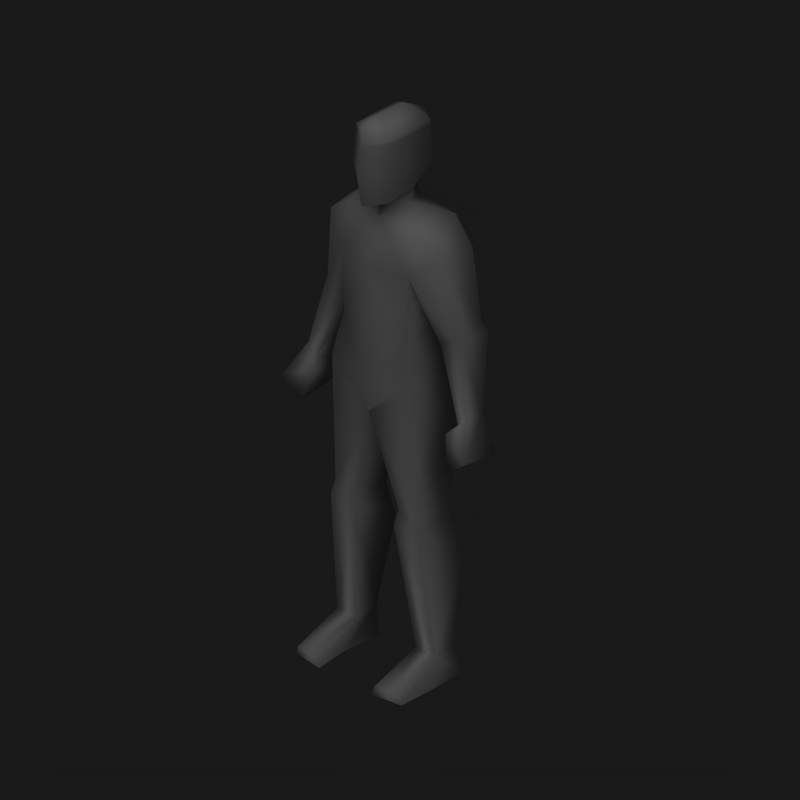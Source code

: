 # Source: male_low.blend  (saved by Blender 2.68.0; exported with 4.5.12 LTS)
import bpy
from mathutils import Matrix  # noqa: F401  (used for matrix-valued properties, if any)

bpy.ops.wm.read_factory_settings(use_empty=True)
scene = bpy.context.scene
scene.name = 'Scene'

# ---- collections
col_collection_1 = bpy.data.collections.new('Collection 1'); scene.collection.children.link(col_collection_1)

# ---- world
world_world = bpy.data.worlds.new('World'); scene.world = world_world
world_world.color = (0.1, 0.1, 0.1)
world_world.use_sun_shadow = False
world_world.sun_shadow_jitter_overblur = 0.0
world_world.cycles.sampling_method = 'MANUAL'
world_world.cycles.sample_map_resolution = 256

# ---- cameras
cam_camera_001 = bpy.data.cameras.new('Camera.001')
cam_camera_001.type = 'ORTHO'
cam_camera_001.passepartout_alpha = 0.2
cam_camera_001.clip_end = 100.0
cam_camera_001.lens = 35.0
cam_camera_001.sensor_width = 32.0
cam_camera_001.sensor_height = 18.0
cam_camera_001.ortho_scale = 2.5
cam_camera_001.show_passepartout = False
cam_camera_001.show_safe_areas = True
cam_camera_001.dof.focus_distance = 0.0
cam_camera_001.dof.aperture_fstop = 128.0

# ---- lights
light_lamp_001 = bpy.data.lights.new('Lamp.001', 'SUN')
light_lamp_001.transmission_factor = 0.0
light_lamp_001.angle = 1.571
light_lamp_001.energy = 1.0
light_lamp_001.shadow_buffer_clip_start = 0.5
light_lamp_001.shadow_soft_size = 1.0
light_lamp_001.shadow_cascade_max_distance = 1000.0
light_lamp_001.cycles.use_multiple_importance_sampling = False

# ---- meshes
me_cube = bpy.data.meshes.new('Cube')
me_cube.from_pydata([(0.204, 0.01271, 0.586), (0.1823, -0.1024, 0.6015), (0.09565, -0.1024, 0.6015), (0.07395, 0.01271, 0.586), (0.1459, 0.0418, 0.1019), (0.1302, -0.06054, 0.1019), (0.2169, -0.06055, 0.1019), (0.2013, 0.0418, 0.1019), (0.2186, 0.05678, 0.001012), (0.1286, 0.03839, 0.001012), (0.1326, -0.1145, 0.001012), (0.2308, -0.08831, 0.001012), (0.1379, -0.2492, 0.04215), (0.2167, -0.2358, 0.03405), (0.2314, -0.2248, -0.001025), (0.1158, -0.2421, -0.001025), (0.08696, -0.1151, 0.5496), (0.191, -0.1151, 0.5496), (0.07599, 0.05879, 0.4461), (0.2178, 0.05879, 0.4461), (0.1632, -0.1378, 1.074), (0.1631, 0.07123, 1.062), (0.1928, 0.06929, 0.9393), (0.1341, -0.1131, 1.232), (0.156, 0.03959, 1.232), (0.1507, -0.1102, 1.457), (0.167, 0.1049, 1.505), (0.1293, -0.0908, 1.622), (0.1723, 0.07553, 1.627), (0.2929, 0.06865, 1.288), (0.2943, -0.02587, 1.262), (0.2245, 0.06417, 1.238), (0.2168, -0.03358, 1.213), (0.0632, -0.01068, 1.664), (0.3126, 0.07893, 1.262), (0.2437, 0.07893, 1.182), (0.3487, -0.05656, 1.006), (0.3121, -0.05656, 0.9752), (0.3515, 0.01312, 1.004), (0.2372, -0.06798, 1.543), (0.2569, 0.06407, 1.547), (0.4032, -0.1185, 0.8924), (0.2872, -0.08714, 0.9454), (0.3094, 0.02686, 0.9434), (0.3859, 0.04137, 0.863), (0.3238, -0.1185, 0.8306), (0.3207, 0.03957, 0.8566), (0.06937, -0.01068, 1.713), (0.06036, -0.1172, 1.695), (0.08797, -0.1199, 1.801), (0.07911, -0.1143, 1.917), (0.08797, 0.05541, 1.796), (0.07911, 0.05677, 1.921), (-0.07911, 0.05677, 1.921), (-1.873e-06, 0.09801, 1.921), (-1.873e-06, 0.1163, 1.771), (-0.08797, 0.05541, 1.796), (-0.07911, -0.1143, 1.917), (-0.08797, -0.1199, 1.801), (-1.962e-06, -0.1722, 1.898), (-1.932e-06, -0.1869, 1.781), (-1.932e-06, -0.1699, 1.685), (-0.06036, -0.1172, 1.695), (-1.873e-06, 0.06919, 1.695), (-1.932e-06, -0.0905, 1.668), (-0.06937, -0.01068, 1.713), (-0.3207, 0.03957, 0.8566), (-0.3238, -0.1185, 0.8306), (-0.3859, 0.04137, 0.863), (-0.3094, 0.02686, 0.9434), (-0.2872, -0.08714, 0.9454), (-0.4032, -0.1185, 0.8924), (-0.2569, 0.06407, 1.547), (-0.2372, -0.06798, 1.543), (-2.052e-06, -0.09586, 1.618), (-1.992e-06, 0.09081, 1.621), (-0.3515, 0.01312, 1.004), (-0.3121, -0.05656, 0.9752), (-0.3487, -0.05656, 1.006), (-0.2437, 0.07893, 1.182), (-0.3126, 0.07893, 1.262), (-0.0632, -0.01068, 1.664), (-0.2168, -0.03358, 1.213), (-0.2245, 0.06417, 1.238), (-0.2943, -0.02587, 1.262), (-0.2929, 0.06865, 1.288), (-0.1723, 0.07553, 1.627), (-0.1293, -0.0908, 1.622), (-2.051e-06, -0.1503, 1.456), (-1.992e-06, 0.1427, 1.52), (-0.167, 0.1049, 1.505), (-0.1507, -0.1102, 1.457), (-2.23e-06, -0.1477, 1.229), (-2.171e-06, 0.08242, 1.229), (-0.156, 0.03959, 1.232), (-0.1341, -0.1131, 1.232), (-0.1928, 0.06929, 0.9393), (-2.052e-06, 0.09277, 0.9319), (-2.141e-06, -0.1363, 0.9335), (-2.052e-06, 0.1298, 1.036), (-2.141e-06, -0.1463, 1.042), (-0.1631, 0.07123, 1.062), (-0.1632, -0.1378, 1.074), (-0.2178, 0.05879, 0.4461), (-0.07599, 0.05879, 0.4461), (-0.191, -0.1151, 0.5496), (-0.08696, -0.1151, 0.5496), (-0.1158, -0.2421, -0.001025), (-0.2314, -0.2248, -0.001025), (-0.2167, -0.2358, 0.03405), (-0.1379, -0.2492, 0.04215), (-0.2308, -0.08831, 0.001012), (-0.1326, -0.1145, 0.001012), (-0.1286, 0.03839, 0.001012), (-0.2186, 0.05678, 0.001012), (-0.2013, 0.0418, 0.1019), (-0.2169, -0.06055, 0.1019), (-0.1302, -0.06054, 0.1019), (-0.1459, 0.0418, 0.1019), (-0.07395, 0.01271, 0.586), (-0.09565, -0.1024, 0.6015), (-0.1823, -0.1024, 0.6015), (-0.204, 0.01271, 0.586), (0.07911, -0.1159, 1.931), (0.07911, 0.05677, 1.938), (-1.787e-06, 0.01515, 1.985), (-1.814e-06, -0.1037, 1.985), (-0.07911, 0.05677, 1.938), (-1.873e-06, 0.09801, 1.938), (-0.07911, -0.1159, 1.931), (-1.962e-06, -0.1689, 1.961)], [], [(4, 7, 8, 9), (5, 12, 13, 6), (12, 15, 14, 13), (6, 13, 14, 11), (5, 10, 15, 12), (4, 9, 10, 5), (6, 11, 8, 7), (10, 11, 14, 15), (8, 11, 10, 9), (2, 16, 17, 1), (16, 5, 6, 17), (7, 4, 18, 19), (0, 19, 18, 3), (6, 7, 19, 17), (4, 5, 16, 18), (0, 1, 17), (0, 17, 19), (2, 3, 16), (3, 18, 16), (98, 20, 100), (22, 21, 20), (99, 21, 22, 97), (20, 21, 24, 23), (21, 99, 93, 24), (100, 20, 23, 92), (25, 26, 31, 32), (29, 34, 35, 31), (29, 30, 34), (31, 35, 32), (32, 37, 36, 30), (34, 38, 43, 35), (30, 36, 38, 34), (35, 43, 37, 32), (33, 27, 28), (27, 33, 74), (28, 75, 33), (26, 89, 75, 28), (25, 27, 74, 88), (39, 27, 25), (39, 30, 29, 40), (28, 40, 26), (25, 32, 30, 39), (26, 40, 29, 31), (36, 37, 42, 41), (38, 36, 41, 44), (37, 43, 42), (44, 41, 45, 46), (41, 42, 45), (42, 43, 46, 45), (38, 44, 46, 43), (0, 22, 20, 1), (0, 3, 97, 22), (1, 20, 98, 2), (2, 98, 97, 3), (74, 33, 47, 64), (33, 75, 63, 47), (23, 24, 26, 25), (23, 25, 88, 92), (26, 24, 93, 89), (64, 47, 48, 61), (48, 49, 60, 61), (47, 51, 49, 48), (47, 63, 55, 51), (49, 51, 52, 50), (57, 59, 130, 129), (59, 50, 123, 130), (53, 57, 129, 127), (55, 54, 52, 51), (60, 49, 50, 59), (60, 59, 57, 58), (55, 56, 53, 54), (54, 53, 127, 128), (50, 52, 124, 123), (52, 54, 128, 124), (58, 57, 53, 56), (65, 56, 55, 63), (65, 62, 58, 56), (62, 61, 60, 58), (64, 61, 62, 65), (90, 89, 93, 94), (95, 92, 88, 91), (95, 91, 90, 94), (81, 65, 63, 75), (74, 64, 65, 81), (120, 119, 97, 98), (121, 120, 98, 102), (122, 96, 97, 119), (122, 121, 102, 96), (76, 69, 66, 68), (70, 67, 66, 69), (71, 67, 70), (68, 66, 67, 71), (77, 70, 69), (76, 68, 71, 78), (78, 71, 70, 77), (90, 83, 85, 72), (91, 73, 84, 82), (86, 90, 72), (73, 72, 85, 84), (73, 91, 87), (91, 88, 74, 87), (90, 86, 75, 89), (86, 81, 75), (87, 74, 81), (81, 86, 87), (79, 82, 77, 69), (84, 80, 76, 78), (80, 79, 69, 76), (82, 84, 78, 77), (83, 82, 79), (85, 80, 84), (85, 83, 79, 80), (91, 82, 83, 90), (100, 92, 95, 102), (101, 94, 93, 99), (102, 95, 94, 101), (99, 97, 96, 101), (96, 102, 101), (98, 100, 102), (119, 106, 104), (120, 106, 119), (122, 103, 105), (122, 105, 121), (118, 104, 106, 117), (116, 105, 103, 115), (122, 119, 104, 103), (115, 103, 104, 118), (106, 105, 116, 117), (120, 121, 105, 106), (114, 113, 112, 111), (112, 107, 108, 111), (116, 115, 114, 111), (118, 117, 112, 113), (117, 110, 107, 112), (116, 111, 108, 109), (110, 109, 108, 107), (117, 116, 109, 110), (118, 113, 114, 115), (27, 39, 28), (28, 39, 40), (72, 73, 86), (73, 87, 86), (130, 123, 126), (128, 125, 124), (123, 124, 125, 126), (129, 126, 125, 127), (128, 127, 125), (130, 126, 129)])
me_cube.polygons.foreach_set('use_smooth', [True] * 148)
_k = set([(0, 3), (8, 9), (8, 11), (9, 10), (10, 15), (11, 14), (14, 15), (20, 98), (22, 97), (25, 26), (30, 32), (33, 74), (37, 43), (47, 48), (48, 61), (61, 62), (62, 65), (69, 77), (74, 81), (82, 84), (90, 91), (96, 97), (97, 98), (98, 102), (107, 108), (107, 112), (108, 111), (111, 114), (112, 113), (113, 114), (119, 122)])
me_cube.attributes.new('sharp_edge', 'BOOLEAN', 'EDGE').data.foreach_set('value', [ (min(e.vertices), max(e.vertices)) in _k for e in me_cube.edges])
_uv = me_cube.uv_layers.new(name='UVTex')
_uv.uv.foreach_set('vector', [0.09963, 0.04204, 0.07694, 0.04197, 0.06999, 0.0003589, 0.1068, 0.0008923, 0.6385, 0.7673, 0.6353, 0.8483, 0.6035, 0.8443, 0.6031, 0.7674, 0.6393, 0.6795, 0.6567, 0.6705, 0.6561, 0.7178, 0.6421, 0.7118, 0.831, 0.04484, 0.7602, 0.01476, 0.7654, 0.0003589, 0.8212, 0.003016, 0.9241, 0.04731, 0.9435, 0.004671, 0.9954, 0.0003589, 0.9996, 0.01794, 0.8824, 0.05011, 0.881, 0.008702, 0.9435, 0.004671, 0.9241, 0.04731, 0.831, 0.04484, 0.8212, 0.003016, 0.8802, 0.005113, 0.8725, 0.04642, 0.2139, 0.8147, 0.1736, 0.8252, 0.1736, 0.7693, 0.221, 0.7624, 0.1784, 0.8847, 0.1736, 0.8252, 0.2139, 0.8147, 0.2153, 0.8773, 0.4671, 0.4275, 0.4756, 0.4476, 0.4341, 0.4575, 0.4326, 0.4357, 0.4756, 0.4476, 0.5002, 0.6281, 0.4657, 0.6363, 0.4341, 0.4575, 0.07694, 0.04197, 0.09963, 0.04204, 0.1278, 0.1825, 0.06973, 0.1823, 0.07521, 0.2406, 0.06973, 0.1823, 0.1278, 0.1825, 0.1285, 0.2407, 0.831, 0.04484, 0.8725, 0.04642, 0.8755, 0.1872, 0.8025, 0.2276, 0.8824, 0.05011, 0.9241, 0.04731, 0.9577, 0.2285, 0.8838, 0.1908, 0.8546, 0.244, 0.8069, 0.2491, 0.8025, 0.2276, 0.8546, 0.244, 0.8025, 0.2276, 0.8755, 0.1872, 0.954, 0.2502, 0.9063, 0.2468, 0.9577, 0.2285, 0.9063, 0.2468, 0.8838, 0.1908, 0.9577, 0.2285, 0.4741, 0.2874, 0.3958, 0.247, 0.4639, 0.2444, 0.873, 0.3895, 0.8716, 0.4401, 0.786, 0.4423, 0.1582, 0.422, 0.09139, 0.4339, 0.07935, 0.3838, 0.1583, 0.3805, 0.786, 0.4423, 0.8716, 0.4401, 0.8564, 0.5095, 0.7935, 0.5078, 0.09139, 0.4339, 0.1582, 0.422, 0.158, 0.5021, 0.09406, 0.5043, 0.4639, 0.2444, 0.3958, 0.247, 0.3923, 0.1806, 0.4463, 0.1703, 0.7595, 0.8778, 0.672, 0.8995, 0.6869, 0.7903, 0.7266, 0.7791, 0.03792, 0.5263, 0.02991, 0.5152, 0.05822, 0.4827, 0.06599, 0.5061, 0.3809, 0.8127, 0.343, 0.7994, 0.3862, 0.8019, 0.6869, 0.7903, 0.6805, 0.7675, 0.7266, 0.7791, 0.3606, 0.1939, 0.3453, 0.2981, 0.3278, 0.2894, 0.3251, 0.1816, 0.02991, 0.5152, 0.01428, 0.4114, 0.03161, 0.3863, 0.05822, 0.4827, 0.343, 0.7994, 0.3385, 0.6933, 0.367, 0.6944, 0.3862, 0.8019, 0.6805, 0.7675, 0.7004, 0.6698, 0.7349, 0.6821, 0.7266, 0.7791, 0.182, 0.6939, 0.2189, 0.7202, 0.1539, 0.7367, 0.2189, 0.7202, 0.182, 0.6939, 0.221, 0.6674, 0.1539, 0.7367, 0.1483, 0.666, 0.182, 0.6939, 0.08922, 0.6143, 0.1576, 0.6198, 0.1575, 0.6623, 0.08687, 0.6649, 0.3645, 0.09293, 0.3573, 0.02483, 0.4092, 0.01418, 0.4249, 0.08015, 0.3216, 0.06572, 0.3573, 0.02483, 0.3645, 0.09293, 0.3172, 0.9137, 0.343, 0.7994, 0.3809, 0.8127, 0.3714, 0.9189, 0.08687, 0.6649, 0.05236, 0.6325, 0.08922, 0.6143, 0.3645, 0.09293, 0.3606, 0.1939, 0.3251, 0.1816, 0.3216, 0.06572, 0.08922, 0.6143, 0.05236, 0.6325, 0.03792, 0.5263, 0.06599, 0.5061, 0.3278, 0.2894, 0.3453, 0.2981, 0.3582, 0.3085, 0.3172, 0.3414, 0.367, 0.6944, 0.3385, 0.6933, 0.3174, 0.6445, 0.383, 0.6371, 0.7349, 0.6821, 0.7004, 0.6698, 0.7469, 0.6695, 0.006177, 0.8396, 0.0003589, 0.774, 0.03289, 0.7746, 0.03289, 0.8394, 0.3172, 0.3414, 0.3582, 0.3085, 0.3547, 0.3584, 0.7469, 0.6695, 0.7004, 0.6698, 0.6946, 0.6345, 0.7591, 0.6224, 0.01428, 0.4114, 0.0003589, 0.353, 0.02707, 0.3505, 0.03161, 0.3863, 0.8546, 0.244, 0.873, 0.3895, 0.786, 0.4423, 0.8069, 0.2491, 0.07521, 0.2406, 0.1285, 0.2407, 0.1583, 0.3805, 0.07935, 0.3838, 0.4326, 0.4357, 0.3958, 0.247, 0.4741, 0.2874, 0.4671, 0.4275, 0.954, 0.2502, 0.9756, 0.3844, 0.882, 0.3898, 0.9063, 0.2468, 0.2286, 0.666, 0.2651, 0.6834, 0.2656, 0.7032, 0.2311, 0.6863, 0.2651, 0.6834, 0.3049, 0.666, 0.2966, 0.6962, 0.2656, 0.7032, 0.7935, 0.5078, 0.8564, 0.5095, 0.8799, 0.6217, 0.7922, 0.5994, 0.3923, 0.1806, 0.3645, 0.09293, 0.4249, 0.08015, 0.4463, 0.1703, 0.08922, 0.6143, 0.09406, 0.5043, 0.158, 0.5021, 0.1576, 0.6198, 0.5714, 0.8002, 0.5998, 0.7673, 0.5962, 0.811, 0.5715, 0.8327, 0.4709, 0.7457, 0.4567, 0.7035, 0.4933, 0.7111, 0.4959, 0.7496, 0.2656, 0.7032, 0.2936, 0.7364, 0.222, 0.7397, 0.2217, 0.6969, 0.2656, 0.7032, 0.2966, 0.6962, 0.3165, 0.7274, 0.2936, 0.7364, 0.222, 0.7397, 0.2936, 0.7364, 0.2949, 0.788, 0.225, 0.7875, 0.5218, 0.6512, 0.4901, 0.6628, 0.4883, 0.6371, 0.5214, 0.6457, 0.4901, 0.6628, 0.4571, 0.6556, 0.4567, 0.6501, 0.4883, 0.6371, 0.5654, 0.7597, 0.6354, 0.7594, 0.636, 0.765, 0.5653, 0.7666, 0.1434, 0.803, 0.08163, 0.8028, 0.0808, 0.7704, 0.1321, 0.7669, 0.4933, 0.7111, 0.4567, 0.7035, 0.4571, 0.6556, 0.4901, 0.6628, 0.4933, 0.7111, 0.4901, 0.6628, 0.5218, 0.6512, 0.5286, 0.6987, 0.1434, 0.803, 0.1319, 0.839, 0.0806, 0.8352, 0.08163, 0.8028, 0.08163, 0.8028, 0.0806, 0.8352, 0.07373, 0.8352, 0.07476, 0.8028, 0.225, 0.7875, 0.2949, 0.788, 0.295, 0.7948, 0.2244, 0.7931, 0.0808, 0.7704, 0.08163, 0.8028, 0.07476, 0.8028, 0.07393, 0.7704, 0.6385, 0.7116, 0.6354, 0.7594, 0.5654, 0.7597, 0.5668, 0.7083, 0.5947, 0.6748, 0.5668, 0.7083, 0.5429, 0.6985, 0.5628, 0.6673, 0.5947, 0.6748, 0.6385, 0.6686, 0.6385, 0.7116, 0.5668, 0.7083, 0.5202, 0.7424, 0.4959, 0.7496, 0.4933, 0.7111, 0.5286, 0.6987, 0.5714, 0.8002, 0.5715, 0.8327, 0.5467, 0.8111, 0.5429, 0.7675, 0.226, 0.6147, 0.1576, 0.6198, 0.158, 0.5021, 0.2218, 0.5047, 0.4992, 0.1553, 0.4463, 0.1703, 0.4249, 0.08015, 0.4846, 0.06441, 0.7266, 0.5073, 0.7284, 0.5991, 0.6409, 0.6217, 0.6639, 0.5093, 0.5951, 0.655, 0.5947, 0.6748, 0.5628, 0.6673, 0.5545, 0.6371, 0.6309, 0.6372, 0.6284, 0.6575, 0.5947, 0.6748, 0.5951, 0.655, 0.9264, 0.6403, 0.9742, 0.6369, 0.999, 0.7795, 0.9055, 0.7736, 0.5779, 0.4012, 0.5433, 0.4094, 0.4741, 0.2874, 0.5259, 0.2161, 0.2423, 0.2411, 0.2373, 0.3843, 0.1583, 0.3805, 0.189, 0.2409, 0.6655, 0.2441, 0.713, 0.249, 0.7343, 0.442, 0.6474, 0.3895, 0.3022, 0.4122, 0.285, 0.3871, 0.2898, 0.3513, 0.3165, 0.3539, 0.7858, 0.67, 0.7765, 0.6224, 0.8399, 0.6391, 0.8318, 0.6738, 0.6385, 0.2651, 0.6127, 0.2972, 0.5871, 0.2541, 0.2274, 0.7956, 0.2541, 0.7958, 0.2542, 0.8606, 0.2217, 0.8611, 0.7965, 0.6836, 0.7858, 0.67, 0.8318, 0.6738, 0.406, 0.6941, 0.39, 0.6371, 0.456, 0.6443, 0.4345, 0.6928, 0.6057, 0.2234, 0.6385, 0.2651, 0.5871, 0.2541, 0.594, 0.239, 0.226, 0.6147, 0.2499, 0.5066, 0.2778, 0.527, 0.2628, 0.6331, 0.4846, 0.06441, 0.5107, 0.02083, 0.5597, 0.1259, 0.5334, 0.1528, 0.228, 0.6653, 0.226, 0.6147, 0.2628, 0.6331, 0.4558, 0.9124, 0.4018, 0.918, 0.3921, 0.812, 0.4299, 0.7986, 0.5107, 0.02083, 0.4846, 0.06441, 0.4604, 0.0003589, 0.4846, 0.06441, 0.4249, 0.08015, 0.4092, 0.01418, 0.4604, 0.0003589, 0.226, 0.6147, 0.228, 0.6653, 0.1575, 0.6623, 0.1576, 0.6198, 0.003701, 0.7032, 0.03323, 0.749, 0.0003589, 0.7733, 0.06924, 0.7206, 0.07301, 0.7733, 0.03323, 0.749, 0.03323, 0.749, 0.003701, 0.7032, 0.06924, 0.7206, 0.8455, 0.7722, 0.7991, 0.7803, 0.7965, 0.6836, 0.8318, 0.6738, 0.4299, 0.7986, 0.3869, 0.8014, 0.406, 0.6941, 0.4345, 0.6928, 0.2859, 0.516, 0.2578, 0.4833, 0.285, 0.3871, 0.3022, 0.4122, 0.5334, 0.1528, 0.5597, 0.1259, 0.6057, 0.2234, 0.594, 0.239, 0.8378, 0.7943, 0.7991, 0.7803, 0.8455, 0.7722, 0.3921, 0.812, 0.3869, 0.8014, 0.4299, 0.7986, 0.2778, 0.527, 0.2499, 0.5066, 0.2578, 0.4833, 0.2859, 0.516, 0.7602, 0.8758, 0.7991, 0.7803, 0.8378, 0.7943, 0.8456, 0.9039, 0.4639, 0.2444, 0.4463, 0.1703, 0.4992, 0.1553, 0.5259, 0.2161, 0.2249, 0.4343, 0.2218, 0.5047, 0.158, 0.5021, 0.1582, 0.422, 0.7343, 0.442, 0.7266, 0.5073, 0.6639, 0.5093, 0.6486, 0.44, 0.1582, 0.422, 0.1583, 0.3805, 0.2373, 0.3843, 0.2249, 0.4343, 0.6474, 0.3895, 0.7343, 0.442, 0.6486, 0.44, 0.4741, 0.2874, 0.4639, 0.2444, 0.5259, 0.2161, 0.9742, 0.6369, 0.9228, 0.6186, 0.9968, 0.5811, 0.9264, 0.6403, 0.9228, 0.6186, 0.9742, 0.6369, 0.6655, 0.2441, 0.6446, 0.1874, 0.7174, 0.2275, 0.6655, 0.2441, 0.7174, 0.2275, 0.713, 0.249, 0.9979, 0.441, 0.9968, 0.5811, 0.9228, 0.6186, 0.9565, 0.4379, 0.6887, 0.04486, 0.7174, 0.2275, 0.6446, 0.1874, 0.6469, 0.04638, 0.2423, 0.2411, 0.189, 0.2409, 0.1901, 0.1827, 0.2481, 0.1829, 0.2418, 0.04247, 0.2481, 0.1829, 0.1901, 0.1827, 0.2191, 0.0424, 0.5449, 0.4312, 0.5863, 0.4213, 0.6385, 0.5953, 0.604, 0.6035, 0.5433, 0.4094, 0.5779, 0.4012, 0.5863, 0.4213, 0.5449, 0.4312, 0.4862, 0.7503, 0.5231, 0.7578, 0.5216, 0.8204, 0.4814, 0.8098, 0.5216, 0.8204, 0.5286, 0.8726, 0.4812, 0.8657, 0.4814, 0.8098, 0.6887, 0.04486, 0.6469, 0.04638, 0.6393, 0.005205, 0.6985, 0.003104, 0.9979, 0.441, 0.9565, 0.4379, 0.9372, 0.3952, 0.9996, 0.3995, 0.9565, 0.4379, 0.881, 0.4082, 0.8855, 0.3905, 0.9372, 0.3952, 0.6887, 0.04486, 0.6985, 0.003104, 0.7543, 0.0003589, 0.7595, 0.01465, 0.6393, 0.6608, 0.6421, 0.6285, 0.6561, 0.6224, 0.6567, 0.6698, 0.03763, 0.774, 0.07301, 0.7753, 0.07036, 0.8522, 0.03765, 0.8551, 0.2191, 0.0424, 0.2122, 0.001215, 0.249, 0.0009081, 0.2418, 0.04247, 0.2189, 0.7202, 0.2209, 0.7617, 0.1539, 0.7367, 0.3721, 0.9528, 0.3172, 0.9137, 0.3714, 0.9189, 0.01791, 0.666, 0.06982, 0.674, 0.003701, 0.7032, 0.06982, 0.674, 0.06924, 0.7206, 0.003701, 0.7032, 0.1049, 0.7662, 0.07373, 0.7505, 0.1043, 0.7378, 0.1062, 0.666, 0.1045, 0.6919, 0.07379, 0.6827, 0.07373, 0.7505, 0.07379, 0.6827, 0.1045, 0.6919, 0.1043, 0.7378, 0.1383, 0.7491, 0.1043, 0.7378, 0.1045, 0.6919, 0.1384, 0.6813, 0.1062, 0.666, 0.1384, 0.6813, 0.1045, 0.6919, 0.1049, 0.7662, 0.1043, 0.7378, 0.1383, 0.7491])
me_cube.materials.append(None)
me_cube.use_remesh_preserve_volume = False
me_cube.use_remesh_preserve_attributes = False
me_cube.use_mirror_vertex_groups = False
me_cube.use_paint_bone_selection = False
me_cube.use_paint_mask = True
me_cube.update()
arm_armature = bpy.data.armatures.new('Armature')  # bones are not reproduced

# ---- objects
ob_armlow = bpy.data.objects.new('ArmLow', arm_armature)
ob_humanlow = bpy.data.objects.new('HumanLow', me_cube)
ob_camera = bpy.data.objects.new('Camera', cam_camera_001)
ob_lamp = bpy.data.objects.new('Lamp', light_lamp_001)

# ---- transforms, parenting, visibility, modifiers, constraints
ob_armlow.location = (0.0, -0.09038, 1.008)
ob_armlow.lock_rotations_4d = False
ob_armlow.empty_display_type = 'ARROWS'
ob_armlow.hide_viewport = True
ob_armlow.lineart.crease_threshold = 0.0
ob_humanlow.location = (0.0, 0.0, 0.0)
ob_humanlow.lock_rotations_4d = False
ob_humanlow.empty_display_type = 'ARROWS'
ob_humanlow.lineart.crease_threshold = 0.0
_vg = ob_humanlow.vertex_groups.new(name='Hand.Left')
_vg.add([36, 37, 38, 41, 42, 43, 44, 45, 46], 1.0, 'REPLACE')
_vg = ob_humanlow.vertex_groups.new(name='Hand.Right')
_vg.add([66, 67, 68, 69, 70, 71, 76, 77, 78], 1.0, 'REPLACE')
_vg = ob_humanlow.vertex_groups.new(name='Forearm.Right')
_vg.add([69, 76, 77, 78, 79, 80, 82, 84], 1.0, 'REPLACE')
_vg = ob_humanlow.vertex_groups.new(name='Forearm.Left')
_vg.add([30, 32, 34, 35, 36, 37, 38, 43], 1.0, 'REPLACE')
_vg = ob_humanlow.vertex_groups.new(name='Head')
_vg.add([47, 48, 49, 50, 51, 52, 53, 54, 55, 56, 57, 58, 59, 60, 61, 62, 63, 64, 65, 123, 124, 125, 126, 127, 128, 129, 130], 1.0, 'REPLACE')
_vg = ob_humanlow.vertex_groups.new(name='Upperarm.Right')
_vg.add([72, 73, 82, 83, 84, 85, 90, 91], 1.0, 'REPLACE')
_vg = ob_humanlow.vertex_groups.new(name='Upperarm.Left')
_vg.add([25, 26, 29, 30, 31, 32, 39, 40], 1.0, 'REPLACE')
_vg = ob_humanlow.vertex_groups.new(name='Back')
_vg.add([23, 24, 25, 26, 27, 28, 33, 74, 75, 81, 86, 87, 88, 89, 90, 91, 92, 93, 94, 95], 1.0, 'REPLACE')
_vg = ob_humanlow.vertex_groups.new(name='Hip')
_vg.add([20, 21, 23, 24, 92, 93, 94, 95, 97, 98, 99, 100, 101, 102], 1.0, 'REPLACE')
_vg = ob_humanlow.vertex_groups.new(name='Thigh.Right')
_vg.add([96, 97, 98, 105, 106, 119, 120, 121, 122], 1.0, 'REPLACE')
_vg = ob_humanlow.vertex_groups.new(name='Thigh.Left')
_vg.add([0, 1, 2, 3, 16, 17, 22, 97, 98], 1.0, 'REPLACE')
_vg = ob_humanlow.vertex_groups.new(name='Shin.Left')
_vg.add([0, 3, 4, 5, 6, 7, 16, 17, 18, 19], 1.0, 'REPLACE')
_vg = ob_humanlow.vertex_groups.new(name='Shin.Right')
_vg.add([103, 104, 105, 106, 115, 116, 117, 118, 119, 122], 1.0, 'REPLACE')
_vg = ob_humanlow.vertex_groups.new(name='Foot.Right')
_vg.add([107, 108, 109, 110, 111, 112, 113, 114, 115, 116, 117, 118], 1.0, 'REPLACE')
_vg = ob_humanlow.vertex_groups.new(name='Shoulder.Left')
_vg.add([27, 28], 1.0, 'REPLACE')
_vg = ob_humanlow.vertex_groups.new(name='Shoulder.Right')
_vg.add([86, 87], 1.0, 'REPLACE')
_vg = ob_humanlow.vertex_groups.new(name='Foot.Left')
_vg.add([4, 5, 6, 7, 8, 9, 10, 11, 12, 13, 14, 15], 1.0, 'REPLACE')
_vg = ob_humanlow.vertex_groups.new(name='Hip.Right')
_vg.add([96, 101, 102], 1.0, 'REPLACE')
_vg = ob_humanlow.vertex_groups.new(name='Hip.Left')
_vg.add([20, 21, 22], 1.0, 'REPLACE')
_m = ob_humanlow.modifiers.new('Armature', 'ARMATURE')
_m.object = ob_armlow
ob_camera.location = (5.0, -5.0, 5.0)
ob_camera.rotation_euler = (1.047, 0.0, 0.7854)
ob_camera.lock_rotations_4d = False
ob_camera.empty_display_type = 'ARROWS'
ob_camera.lineart.crease_threshold = 0.0
ob_lamp.location = (4.284, 4.504, -15.57)
ob_lamp.rotation_euler = (0.4847, 0.4381, -0.2138)
ob_lamp.lock_rotations_4d = False
ob_lamp.empty_display_type = 'ARROWS'
ob_lamp.lineart.crease_threshold = 0.0

# ---- collection membership
col_collection_1.objects.link(ob_armlow)
col_collection_1.objects.link(ob_humanlow)
col_collection_1.objects.link(ob_camera)
col_collection_1.objects.link(ob_lamp)

# ---- scene / render settings (as saved in the file)
scene.camera = ob_camera
scene.frame_start = 0; scene.frame_end = 63; scene.frame_set(63)
scene.render.engine = 'BLENDER_EEVEE_NEXT'
scene.render.image_settings.color_mode = 'RGB'
scene.render.image_settings.compression = 90
scene.render.resolution_x = 512
scene.render.resolution_y = 512
scene.render.resolution_percentage = 50
scene.render.pixel_aspect_x = 100.0
scene.render.pixel_aspect_y = 100.0
scene.render.fps = 25
scene.render.dither_intensity = 0.0
scene.render.use_compositing = False
scene.render.use_sequencer = False
scene.render.bake_margin = 2
scene.render.bake_bias = 0.0
scene.render.use_stamp_time = False
scene.render.use_stamp_date = False
scene.render.use_stamp_frame = False
scene.render.use_stamp_camera = False
scene.render.use_stamp_scene = False
scene.render.use_stamp_filename = False
scene.render.use_stamp_render_time = False
scene.render.stamp_font_size = 0
scene.cycles.use_denoising = False
scene.cycles.samples = 10
scene.cycles.sampling_pattern = 'TABULATED_SOBOL'
scene.cycles.light_sampling_threshold = 0.0
scene.cycles.use_adaptive_sampling = False
scene.cycles.use_light_tree = False
scene.cycles.blur_glossy = 0.0
scene.cycles.volume_bounces = 1
scene.cycles.pixel_filter_type = 'GAUSSIAN'
scene.cycles.sample_clamp_indirect = 0.0
scene.view_settings.view_transform = 'Raw'
bpy.context.view_layer.update()
